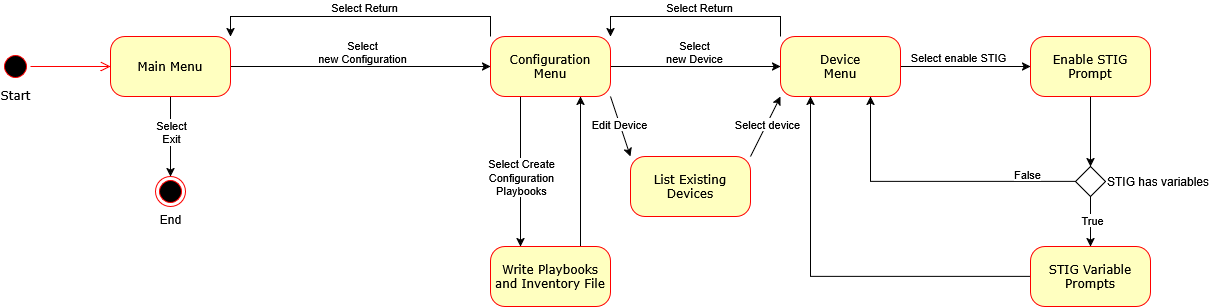

The diagram above was exported from draw.io. Its source (the exported page's mxGraphModel, read from the mxfile embedded in the PNG):
<mxGraphModel dx="1030" dy="571" grid="1" gridSize="10" guides="1" tooltips="1" connect="1" arrows="1" fold="1" page="1" pageScale="1" pageWidth="1100" pageHeight="850" background="none" math="0" shadow="0">
  <root>
    <mxCell id="0" />
    <mxCell id="1" parent="0" />
    <mxCell id="382b91b5511bd0f7-1" parent="1" style="ellipse;html=1;shape=startState;fillColor=#000000;strokeColor=#ff0000;rounded=1;shadow=0;comic=0;labelBackgroundColor=none;fontFamily=Verdana;fontSize=12;fontColor=#000000;align=center;direction=south;labelPosition=center;verticalLabelPosition=bottom;verticalAlign=top;" value="Start" vertex="1">
      <mxGeometry height="30" width="30" x="70" y="135" as="geometry" />
    </mxCell>
    <mxCell id="yY1YeGWJDFQWALyrJyW6-1" edge="1" parent="1" source="382b91b5511bd0f7-6" style="edgeStyle=orthogonalEdgeStyle;rounded=0;orthogonalLoop=1;jettySize=auto;html=1;exitX=1;exitY=0.5;exitDx=0;exitDy=0;entryX=0;entryY=0.5;entryDx=0;entryDy=0;" target="382b91b5511bd0f7-7">
      <mxGeometry relative="1" as="geometry" />
    </mxCell>
    <mxCell id="yY1YeGWJDFQWALyrJyW6-3" connectable="0" parent="yY1YeGWJDFQWALyrJyW6-1" style="edgeLabel;html=1;align=center;verticalAlign=middle;resizable=0;points=[];" value="&lt;div&gt;Select&lt;/div&gt;&lt;div&gt;new Configuration&lt;/div&gt;" vertex="1">
      <mxGeometry relative="1" x="0.0056" y="-2" as="geometry">
        <mxPoint y="-17" as="offset" />
      </mxGeometry>
    </mxCell>
    <mxCell id="5q8v8Znr53T1_tmJ_rhb-21" edge="1" parent="1" source="382b91b5511bd0f7-6" style="edgeStyle=orthogonalEdgeStyle;rounded=0;orthogonalLoop=1;jettySize=auto;html=1;exitX=0.5;exitY=1;exitDx=0;exitDy=0;entryX=0.5;entryY=0;entryDx=0;entryDy=0;" target="5q8v8Znr53T1_tmJ_rhb-20">
      <mxGeometry relative="1" as="geometry" />
    </mxCell>
    <mxCell id="5q8v8Znr53T1_tmJ_rhb-22" connectable="0" parent="5q8v8Znr53T1_tmJ_rhb-21" style="edgeLabel;html=1;align=center;verticalAlign=middle;resizable=0;points=[];" value="&lt;div&gt;Select&lt;/div&gt;&lt;div&gt;Exit&lt;/div&gt;" vertex="1">
      <mxGeometry relative="1" x="-0.125" as="geometry">
        <mxPoint as="offset" />
      </mxGeometry>
    </mxCell>
    <mxCell id="382b91b5511bd0f7-6" parent="1" style="rounded=1;whiteSpace=wrap;html=1;arcSize=24;fillColor=#ffffc0;strokeColor=#ff0000;shadow=0;comic=0;labelBackgroundColor=none;fontFamily=Verdana;fontSize=12;fontColor=#000000;align=center;" value="Main Menu" vertex="1">
      <mxGeometry height="60" width="120" x="180" y="120" as="geometry" />
    </mxCell>
    <mxCell id="RLNzTuHI5yjI69bFWqDe-7" edge="1" parent="1" source="382b91b5511bd0f7-7" style="edgeStyle=orthogonalEdgeStyle;rounded=0;orthogonalLoop=1;jettySize=auto;html=1;exitX=1;exitY=0.5;exitDx=0;exitDy=0;entryX=0;entryY=0.5;entryDx=0;entryDy=0;" target="RLNzTuHI5yjI69bFWqDe-6">
      <mxGeometry relative="1" as="geometry">
        <mxPoint x="750" y="150" as="sourcePoint" />
      </mxGeometry>
    </mxCell>
    <mxCell id="RLNzTuHI5yjI69bFWqDe-10" connectable="0" parent="RLNzTuHI5yjI69bFWqDe-7" style="edgeLabel;html=1;align=center;verticalAlign=middle;resizable=0;points=[];" value="&lt;div&gt;Select&lt;/div&gt;&lt;div&gt;new Device&lt;/div&gt;" vertex="1">
      <mxGeometry relative="1" x="-0.0263" y="2" as="geometry">
        <mxPoint y="-13" as="offset" />
      </mxGeometry>
    </mxCell>
    <mxCell id="RLNzTuHI5yjI69bFWqDe-8" edge="1" parent="1" source="382b91b5511bd0f7-7" style="edgeStyle=orthogonalEdgeStyle;rounded=0;orthogonalLoop=1;jettySize=auto;html=1;exitX=0;exitY=0;exitDx=0;exitDy=0;entryX=1;entryY=0;entryDx=0;entryDy=0;" target="382b91b5511bd0f7-6">
      <mxGeometry relative="1" as="geometry" />
    </mxCell>
    <mxCell id="RLNzTuHI5yjI69bFWqDe-9" connectable="0" parent="RLNzTuHI5yjI69bFWqDe-8" style="edgeLabel;html=1;align=center;verticalAlign=middle;resizable=0;points=[];" value="Select Return" vertex="1">
      <mxGeometry relative="1" x="-0.1335" y="3" as="geometry">
        <mxPoint x="-17" y="-13" as="offset" />
      </mxGeometry>
    </mxCell>
    <mxCell id="RLNzTuHI5yjI69bFWqDe-17" edge="1" parent="1" source="382b91b5511bd0f7-7" style="rounded=0;orthogonalLoop=1;jettySize=auto;html=1;exitX=1;exitY=1;exitDx=0;exitDy=0;entryX=0;entryY=0;entryDx=0;entryDy=0;" target="RLNzTuHI5yjI69bFWqDe-13">
      <mxGeometry relative="1" as="geometry">
        <mxPoint x="750" y="180" as="sourcePoint" />
      </mxGeometry>
    </mxCell>
    <mxCell id="RLNzTuHI5yjI69bFWqDe-19" connectable="0" parent="RLNzTuHI5yjI69bFWqDe-17" style="edgeLabel;html=1;align=center;verticalAlign=middle;resizable=0;points=[];" value="&lt;div&gt;Edit Device&lt;/div&gt;" vertex="1">
      <mxGeometry relative="1" x="-0.0721" y="-1" as="geometry">
        <mxPoint as="offset" />
      </mxGeometry>
    </mxCell>
    <mxCell id="5q8v8Znr53T1_tmJ_rhb-17" edge="1" parent="1" source="382b91b5511bd0f7-7" style="edgeStyle=orthogonalEdgeStyle;rounded=0;orthogonalLoop=1;jettySize=auto;html=1;exitX=0.25;exitY=1;exitDx=0;exitDy=0;entryX=0.25;entryY=0;entryDx=0;entryDy=0;" target="5q8v8Znr53T1_tmJ_rhb-2">
      <mxGeometry relative="1" as="geometry" />
    </mxCell>
    <mxCell id="5q8v8Znr53T1_tmJ_rhb-19" connectable="0" parent="5q8v8Znr53T1_tmJ_rhb-17" style="edgeLabel;html=1;align=center;verticalAlign=middle;resizable=0;points=[];" value="&lt;div&gt;Select Create&lt;/div&gt;&lt;div&gt;Configuration&lt;/div&gt;&lt;div&gt;Playbooks&lt;/div&gt;" vertex="1">
      <mxGeometry relative="1" x="0.0667" as="geometry">
        <mxPoint as="offset" />
      </mxGeometry>
    </mxCell>
    <mxCell id="382b91b5511bd0f7-7" parent="1" style="rounded=1;whiteSpace=wrap;html=1;arcSize=24;fillColor=#ffffc0;strokeColor=#ff0000;shadow=0;comic=0;labelBackgroundColor=none;fontFamily=Verdana;fontSize=12;fontColor=#000000;align=center;" value="&lt;div&gt;Configuration&lt;/div&gt;&lt;div&gt;Menu&lt;/div&gt;" vertex="1">
      <mxGeometry height="60" width="120" x="560" y="120" as="geometry" />
    </mxCell>
    <mxCell id="2a3bc250acf0617d-9" edge="1" parent="1" source="382b91b5511bd0f7-1" style="edgeStyle=orthogonalEdgeStyle;html=1;labelBackgroundColor=none;endArrow=open;endSize=8;strokeColor=#ff0000;fontFamily=Verdana;fontSize=12;align=left;" target="382b91b5511bd0f7-6">
      <mxGeometry relative="1" as="geometry" />
    </mxCell>
    <mxCell id="RLNzTuHI5yjI69bFWqDe-11" edge="1" parent="1" source="RLNzTuHI5yjI69bFWqDe-6" style="edgeStyle=orthogonalEdgeStyle;rounded=0;orthogonalLoop=1;jettySize=auto;html=1;exitX=0;exitY=0;exitDx=0;exitDy=0;entryX=1;entryY=0;entryDx=0;entryDy=0;" target="382b91b5511bd0f7-7">
      <mxGeometry relative="1" as="geometry">
        <mxPoint x="750" y="120" as="targetPoint" />
      </mxGeometry>
    </mxCell>
    <mxCell id="RLNzTuHI5yjI69bFWqDe-12" connectable="0" parent="RLNzTuHI5yjI69bFWqDe-11" style="edgeLabel;html=1;align=center;verticalAlign=middle;resizable=0;points=[];" value="Select Return" vertex="1">
      <mxGeometry relative="1" x="-0.0526" y="-2" as="geometry">
        <mxPoint x="-3" y="-8" as="offset" />
      </mxGeometry>
    </mxCell>
    <mxCell id="RLNzTuHI5yjI69bFWqDe-24" edge="1" parent="1" source="RLNzTuHI5yjI69bFWqDe-6" style="rounded=0;orthogonalLoop=1;jettySize=auto;html=1;exitX=1;exitY=0.5;exitDx=0;exitDy=0;entryX=0;entryY=0.5;entryDx=0;entryDy=0;" target="5q8v8Znr53T1_tmJ_rhb-3">
      <mxGeometry relative="1" as="geometry">
        <mxPoint x="1030" y="190" as="targetPoint" />
      </mxGeometry>
    </mxCell>
    <mxCell id="RLNzTuHI5yjI69bFWqDe-26" connectable="0" parent="RLNzTuHI5yjI69bFWqDe-24" style="edgeLabel;html=1;align=center;verticalAlign=middle;resizable=0;points=[];" value="Select enable STIG" vertex="1">
      <mxGeometry relative="1" x="-0.1214" y="-1" as="geometry">
        <mxPoint y="-11" as="offset" />
      </mxGeometry>
    </mxCell>
    <mxCell id="RLNzTuHI5yjI69bFWqDe-6" parent="1" style="rounded=1;whiteSpace=wrap;html=1;arcSize=24;fillColor=#ffffc0;strokeColor=#ff0000;shadow=0;comic=0;labelBackgroundColor=none;fontFamily=Verdana;fontSize=12;fontColor=#000000;align=center;" value="&lt;div&gt;Device&lt;/div&gt;&lt;div&gt;Menu&lt;/div&gt;" vertex="1">
      <mxGeometry height="60" width="120" x="850" y="120" as="geometry" />
    </mxCell>
    <mxCell id="RLNzTuHI5yjI69bFWqDe-18" edge="1" parent="1" source="RLNzTuHI5yjI69bFWqDe-13" style="rounded=0;orthogonalLoop=1;jettySize=auto;html=1;exitX=1;exitY=0;exitDx=0;exitDy=0;entryX=0;entryY=1;entryDx=0;entryDy=0;" target="RLNzTuHI5yjI69bFWqDe-6">
      <mxGeometry relative="1" as="geometry" />
    </mxCell>
    <mxCell id="5q8v8Znr53T1_tmJ_rhb-16" connectable="0" parent="RLNzTuHI5yjI69bFWqDe-18" style="edgeLabel;html=1;align=center;verticalAlign=middle;resizable=0;points=[];" value="Select device" vertex="1">
      <mxGeometry relative="1" x="0.0667" as="geometry">
        <mxPoint as="offset" />
      </mxGeometry>
    </mxCell>
    <mxCell id="RLNzTuHI5yjI69bFWqDe-13" parent="1" style="rounded=1;whiteSpace=wrap;html=1;arcSize=24;fillColor=#ffffc0;strokeColor=#ff0000;shadow=0;comic=0;labelBackgroundColor=none;fontFamily=Verdana;fontSize=12;fontColor=#000000;align=center;" value="List Existing Devices" vertex="1">
      <mxGeometry height="60" width="120" x="700" y="240" as="geometry" />
    </mxCell>
    <mxCell id="5q8v8Znr53T1_tmJ_rhb-13" edge="1" parent="1" source="RLNzTuHI5yjI69bFWqDe-21" style="edgeStyle=orthogonalEdgeStyle;rounded=0;orthogonalLoop=1;jettySize=auto;html=1;exitX=0;exitY=0.5;exitDx=0;exitDy=0;entryX=0.25;entryY=1;entryDx=0;entryDy=0;" target="RLNzTuHI5yjI69bFWqDe-6">
      <mxGeometry relative="1" as="geometry" />
    </mxCell>
    <mxCell id="RLNzTuHI5yjI69bFWqDe-21" parent="1" style="rounded=1;whiteSpace=wrap;html=1;arcSize=24;fillColor=#ffffc0;strokeColor=#ff0000;shadow=0;comic=0;labelBackgroundColor=none;fontFamily=Verdana;fontSize=12;fontColor=#000000;align=center;" value="STIG Variable Prompts" vertex="1">
      <mxGeometry height="60" width="120" x="1100" y="330" as="geometry" />
    </mxCell>
    <mxCell id="5q8v8Znr53T1_tmJ_rhb-18" edge="1" parent="1" source="5q8v8Znr53T1_tmJ_rhb-2" style="edgeStyle=orthogonalEdgeStyle;rounded=0;orthogonalLoop=1;jettySize=auto;html=1;exitX=0.75;exitY=0;exitDx=0;exitDy=0;entryX=0.75;entryY=1;entryDx=0;entryDy=0;" target="382b91b5511bd0f7-7">
      <mxGeometry relative="1" as="geometry" />
    </mxCell>
    <mxCell id="5q8v8Znr53T1_tmJ_rhb-2" parent="1" style="rounded=1;whiteSpace=wrap;html=1;arcSize=24;fillColor=#ffffc0;strokeColor=#ff0000;shadow=0;comic=0;labelBackgroundColor=none;fontFamily=Verdana;fontSize=12;fontColor=#000000;align=center;" value="Write Playbooks and Inventory File" vertex="1">
      <mxGeometry height="60" width="120" x="560" y="330" as="geometry" />
    </mxCell>
    <mxCell id="5q8v8Znr53T1_tmJ_rhb-10" edge="1" parent="1" source="5q8v8Znr53T1_tmJ_rhb-3" style="edgeStyle=orthogonalEdgeStyle;rounded=0;orthogonalLoop=1;jettySize=auto;html=1;exitX=0.5;exitY=1;exitDx=0;exitDy=0;entryX=0.5;entryY=0;entryDx=0;entryDy=0;" target="5q8v8Znr53T1_tmJ_rhb-5">
      <mxGeometry relative="1" as="geometry" />
    </mxCell>
    <mxCell id="5q8v8Znr53T1_tmJ_rhb-3" parent="1" style="rounded=1;whiteSpace=wrap;html=1;arcSize=24;fillColor=#ffffc0;strokeColor=#ff0000;shadow=0;comic=0;labelBackgroundColor=none;fontFamily=Verdana;fontSize=12;fontColor=#000000;align=center;" value="&lt;div&gt;Enable STIG&lt;/div&gt;&lt;div&gt;Prompt&lt;/div&gt;" vertex="1">
      <mxGeometry height="60" width="120" x="1100" y="120" as="geometry" />
    </mxCell>
    <mxCell id="5q8v8Znr53T1_tmJ_rhb-11" edge="1" parent="1" source="5q8v8Znr53T1_tmJ_rhb-5" style="edgeStyle=orthogonalEdgeStyle;rounded=0;orthogonalLoop=1;jettySize=auto;html=1;exitX=0.5;exitY=1;exitDx=0;exitDy=0;entryX=0.5;entryY=0;entryDx=0;entryDy=0;" target="RLNzTuHI5yjI69bFWqDe-21">
      <mxGeometry relative="1" as="geometry" />
    </mxCell>
    <mxCell id="5q8v8Znr53T1_tmJ_rhb-14" connectable="0" parent="5q8v8Znr53T1_tmJ_rhb-11" style="edgeLabel;html=1;align=center;verticalAlign=middle;resizable=0;points=[];" value="True" vertex="1">
      <mxGeometry relative="1" x="-0.088" y="1" as="geometry">
        <mxPoint as="offset" />
      </mxGeometry>
    </mxCell>
    <mxCell id="5q8v8Znr53T1_tmJ_rhb-12" edge="1" parent="1" source="5q8v8Znr53T1_tmJ_rhb-5" style="edgeStyle=orthogonalEdgeStyle;rounded=0;orthogonalLoop=1;jettySize=auto;html=1;exitX=0;exitY=0.5;exitDx=0;exitDy=0;entryX=0.75;entryY=1;entryDx=0;entryDy=0;" target="RLNzTuHI5yjI69bFWqDe-6">
      <mxGeometry relative="1" as="geometry" />
    </mxCell>
    <mxCell id="5q8v8Znr53T1_tmJ_rhb-15" connectable="0" parent="5q8v8Znr53T1_tmJ_rhb-12" style="edgeLabel;html=1;align=center;verticalAlign=middle;resizable=0;points=[];" value="False" vertex="1">
      <mxGeometry relative="1" x="-0.2918" as="geometry">
        <mxPoint x="54" y="-8" as="offset" />
      </mxGeometry>
    </mxCell>
    <mxCell id="5q8v8Znr53T1_tmJ_rhb-5" parent="1" style="rhombus;labelPosition=right;verticalLabelPosition=middle;align=left;verticalAlign=middle;" value="STIG has variables" vertex="1">
      <mxGeometry height="30" width="30" x="1145" y="250" as="geometry" />
    </mxCell>
    <mxCell id="5q8v8Znr53T1_tmJ_rhb-20" parent="1" style="ellipse;html=1;shape=endState;fillColor=#000000;strokeColor=#ff0000;labelPosition=center;verticalLabelPosition=bottom;align=center;verticalAlign=top;" value="End" vertex="1">
      <mxGeometry height="30" width="30" x="225" y="260" as="geometry" />
    </mxCell>
  </root>
</mxGraphModel>